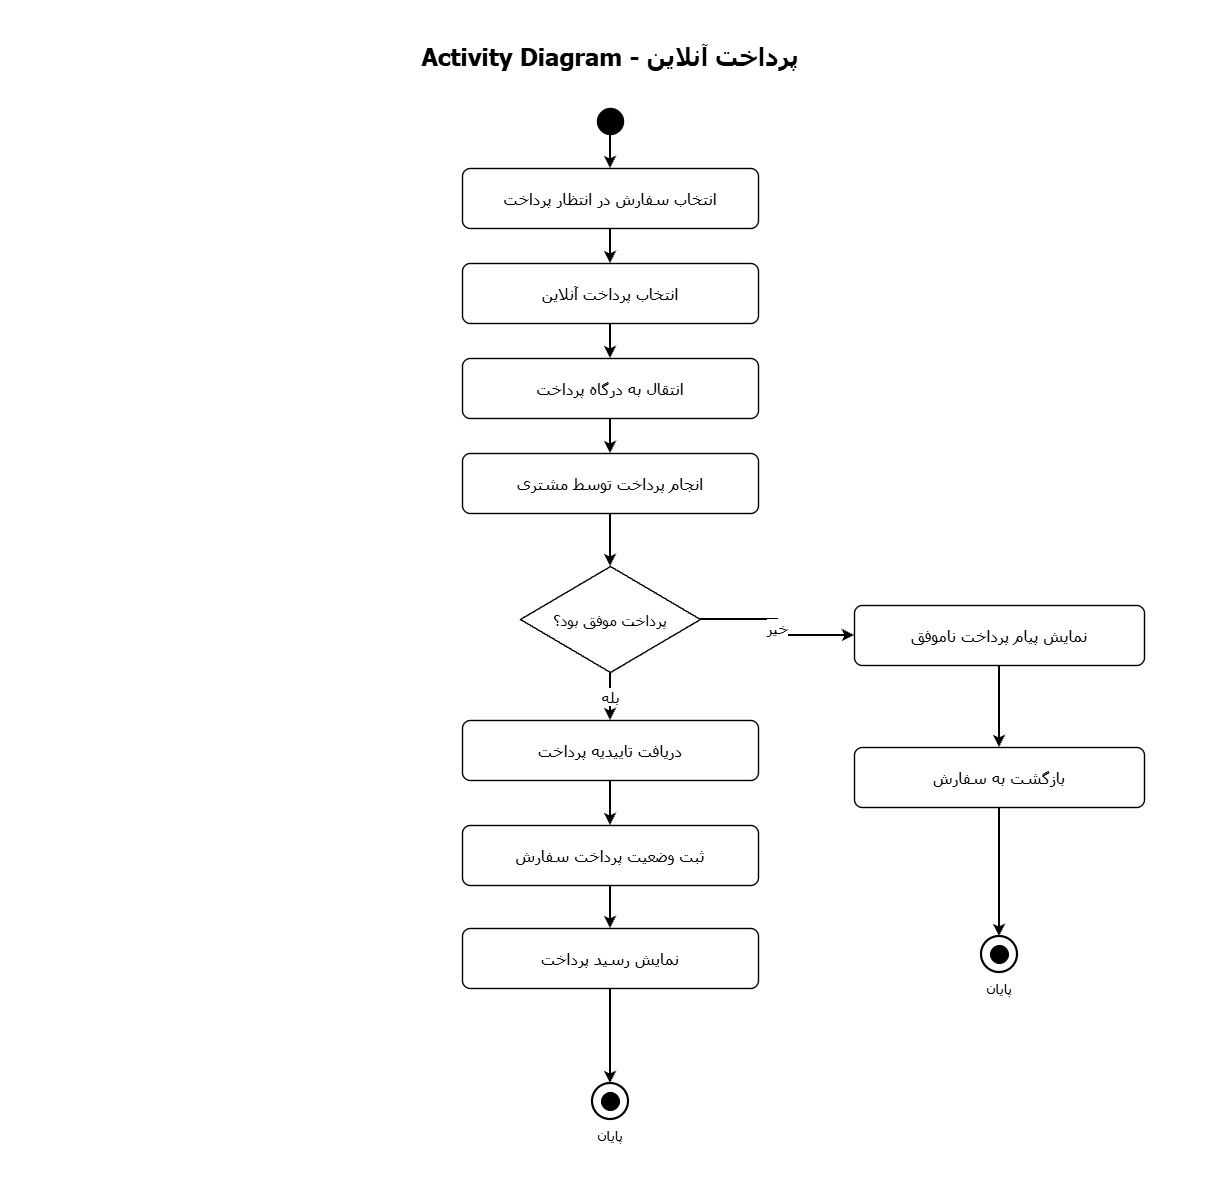

The diagram above was exported from draw.io. Its source (the exported page's mxGraphModel, read from the mxfile embedded in the PNG):
<mxGraphModel dx="2091" dy="1735" grid="1" gridSize="10" guides="1" tooltips="1" connect="1" arrows="1" fold="1" page="1" pageScale="1" pageWidth="850" pageHeight="1100" math="0" shadow="0">
  <root>
    <mxCell id="0" />
    <mxCell id="1" parent="0" />
    <mxCell id="8w3mI-oZPlcQsIFUfHJX-1" parent="1" style="rounded=0;whiteSpace=wrap;html=1;fillColor=#FFFFFF;strokeColor=none;opacity=100;fillOpacity=100;movable=0;resizable=0;rotatable=0;editable=0;connectable=0;deletable=0;locked=1;pointerEvents=0;" value="" vertex="1">
      <mxGeometry height="1180" width="1220" x="-319" y="-307" as="geometry" />
    </mxCell>
    <mxCell id="8w3mI-oZPlcQsIFUfHJX-2" parent="1" style="html=1;whiteSpace=wrap;align=center;verticalAlign=middle;fontFamily=Tahoma;fontSize=16;fontColor=#000000;direction=rtl;spacing=6;strokeColor=none;fillColor=none;rounded=0;;fontSize=24;fontStyle=1;align=center;" value="Activity Diagram - پرداخت آنلاین" vertex="1">
      <mxGeometry height="62" width="1060" x="-239" y="-281" as="geometry" />
    </mxCell>
    <mxCell id="8w3mI-oZPlcQsIFUfHJX-3" parent="1" style="html=1;whiteSpace=wrap;align=center;verticalAlign=middle;fontFamily=Tahoma;fontSize=16;fontColor=#000000;direction=rtl;spacing=6;ellipse;strokeColor=#000000;strokeWidth=1.4;fillColor=#000000;;" value="" vertex="1">
      <mxGeometry height="26" width="26" x="278" y="-199" as="geometry" />
    </mxCell>
    <mxCell id="8w3mI-oZPlcQsIFUfHJX-4" parent="1" style="html=1;whiteSpace=wrap;align=center;verticalAlign=middle;fontFamily=Tahoma;fontSize=16;fontColor=#000000;direction=rtl;spacing=6;rounded=1;arcSize=13;strokeColor=#000000;strokeWidth=1.4;fillColor=#FFFFFF;;" value="انتخاب سفارش در انتظار پرداخت" vertex="1">
      <mxGeometry height="60" width="296" x="143" y="-139" as="geometry" />
    </mxCell>
    <mxCell id="8w3mI-oZPlcQsIFUfHJX-5" parent="1" style="html=1;whiteSpace=wrap;align=center;verticalAlign=middle;fontFamily=Tahoma;fontSize=16;fontColor=#000000;direction=rtl;spacing=6;rounded=1;arcSize=13;strokeColor=#000000;strokeWidth=1.4;fillColor=#FFFFFF;;" value="انتخاب پرداخت آنلاین" vertex="1">
      <mxGeometry height="60" width="296" x="143" y="-44" as="geometry" />
    </mxCell>
    <mxCell id="8w3mI-oZPlcQsIFUfHJX-6" parent="1" style="html=1;whiteSpace=wrap;align=center;verticalAlign=middle;fontFamily=Tahoma;fontSize=16;fontColor=#000000;direction=rtl;spacing=6;rounded=1;arcSize=13;strokeColor=#000000;strokeWidth=1.4;fillColor=#FFFFFF;;" value="انتقال به درگاه پرداخت" vertex="1">
      <mxGeometry height="60" width="296" x="143" y="51" as="geometry" />
    </mxCell>
    <mxCell id="8w3mI-oZPlcQsIFUfHJX-7" parent="1" style="html=1;whiteSpace=wrap;align=center;verticalAlign=middle;fontFamily=Tahoma;fontSize=16;fontColor=#000000;direction=rtl;spacing=6;rounded=1;arcSize=13;strokeColor=#000000;strokeWidth=1.4;fillColor=#FFFFFF;;" value="انجام پرداخت توسط مشتری" vertex="1">
      <mxGeometry height="60" width="296" x="143" y="146" as="geometry" />
    </mxCell>
    <mxCell id="8w3mI-oZPlcQsIFUfHJX-8" parent="1" style="html=1;whiteSpace=wrap;align=center;verticalAlign=middle;fontFamily=Tahoma;fontSize=16;fontColor=#000000;direction=rtl;spacing=6;rhombus;strokeColor=#000000;strokeWidth=1.4;fillColor=#FFFFFF;;fontSize=15;" value="پرداخت موفق بود؟" vertex="1">
      <mxGeometry height="106" width="180" x="201" y="259" as="geometry" />
    </mxCell>
    <mxCell id="8w3mI-oZPlcQsIFUfHJX-9" parent="1" style="html=1;whiteSpace=wrap;align=center;verticalAlign=middle;fontFamily=Tahoma;fontSize=16;fontColor=#000000;direction=rtl;spacing=6;rounded=1;arcSize=13;strokeColor=#000000;strokeWidth=1.4;fillColor=#FFFFFF;;" value="دریافت تاییدیه پرداخت" vertex="1">
      <mxGeometry height="60" width="296" x="143" y="413" as="geometry" />
    </mxCell>
    <mxCell id="8w3mI-oZPlcQsIFUfHJX-10" parent="1" style="html=1;whiteSpace=wrap;align=center;verticalAlign=middle;fontFamily=Tahoma;fontSize=16;fontColor=#000000;direction=rtl;spacing=6;rounded=1;arcSize=13;strokeColor=#000000;strokeWidth=1.4;fillColor=#FFFFFF;;" value="ثبت وضعیت پرداخت سفارش" vertex="1">
      <mxGeometry height="60" width="296" x="143" y="518" as="geometry" />
    </mxCell>
    <mxCell id="8w3mI-oZPlcQsIFUfHJX-11" parent="1" style="html=1;whiteSpace=wrap;align=center;verticalAlign=middle;fontFamily=Tahoma;fontSize=16;fontColor=#000000;direction=rtl;spacing=6;rounded=1;arcSize=13;strokeColor=#000000;strokeWidth=1.4;fillColor=#FFFFFF;;" value="نمایش رسید پرداخت" vertex="1">
      <mxGeometry height="60" width="296" x="143" y="621" as="geometry" />
    </mxCell>
    <mxCell id="8w3mI-oZPlcQsIFUfHJX-12" parent="1" style="html=1;whiteSpace=wrap;align=center;verticalAlign=middle;fontFamily=Tahoma;fontSize=16;fontColor=#000000;direction=rtl;spacing=6;ellipse;strokeColor=#000000;strokeWidth=2.2;fillColor=#FFFFFF;;" value="" vertex="1">
      <mxGeometry height="36" width="36" x="273" y="776" as="geometry" />
    </mxCell>
    <mxCell id="8w3mI-oZPlcQsIFUfHJX-13" parent="1" style="html=1;whiteSpace=wrap;align=center;verticalAlign=middle;fontFamily=Tahoma;fontSize=16;fontColor=#000000;direction=rtl;spacing=6;ellipse;strokeColor=#000000;strokeWidth=1;fillColor=#000000;;" value="" vertex="1">
      <mxGeometry height="18" width="18" x="282" y="785" as="geometry" />
    </mxCell>
    <mxCell id="8w3mI-oZPlcQsIFUfHJX-14" parent="1" style="html=1;whiteSpace=wrap;align=center;verticalAlign=middle;fontFamily=Tahoma;fontSize=16;fontColor=#000000;direction=rtl;spacing=6;strokeColor=none;fillColor=none;rounded=0;;fontSize=14;fontStyle=0;align=center;" value="پایان" vertex="1">
      <mxGeometry height="26" width="106" x="238" y="816" as="geometry" />
    </mxCell>
    <mxCell id="8w3mI-oZPlcQsIFUfHJX-15" parent="1" style="html=1;whiteSpace=wrap;align=center;verticalAlign=middle;fontFamily=Tahoma;fontSize=16;fontColor=#000000;direction=rtl;spacing=6;rounded=1;arcSize=13;strokeColor=#000000;strokeWidth=1.4;fillColor=#FFFFFF;;" value="نمایش پیام پرداخت ناموفق" vertex="1">
      <mxGeometry height="60" width="290" x="535" y="298" as="geometry" />
    </mxCell>
    <mxCell id="8w3mI-oZPlcQsIFUfHJX-16" parent="1" style="html=1;whiteSpace=wrap;align=center;verticalAlign=middle;fontFamily=Tahoma;fontSize=16;fontColor=#000000;direction=rtl;spacing=6;rounded=1;arcSize=13;strokeColor=#000000;strokeWidth=1.4;fillColor=#FFFFFF;;" value="بازگشت به سفارش" vertex="1">
      <mxGeometry height="60" width="290" x="535" y="440" as="geometry" />
    </mxCell>
    <mxCell id="8w3mI-oZPlcQsIFUfHJX-17" parent="1" style="html=1;whiteSpace=wrap;align=center;verticalAlign=middle;fontFamily=Tahoma;fontSize=16;fontColor=#000000;direction=rtl;spacing=6;ellipse;strokeColor=#000000;strokeWidth=2.2;fillColor=#FFFFFF;;" value="" vertex="1">
      <mxGeometry height="36" width="36" x="662" y="629" as="geometry" />
    </mxCell>
    <mxCell id="8w3mI-oZPlcQsIFUfHJX-18" parent="1" style="html=1;whiteSpace=wrap;align=center;verticalAlign=middle;fontFamily=Tahoma;fontSize=16;fontColor=#000000;direction=rtl;spacing=6;ellipse;strokeColor=#000000;strokeWidth=1;fillColor=#000000;;" value="" vertex="1">
      <mxGeometry height="18" width="18" x="671" y="638" as="geometry" />
    </mxCell>
    <mxCell id="8w3mI-oZPlcQsIFUfHJX-19" parent="1" style="html=1;whiteSpace=wrap;align=center;verticalAlign=middle;fontFamily=Tahoma;fontSize=16;fontColor=#000000;direction=rtl;spacing=6;strokeColor=none;fillColor=none;rounded=0;;fontSize=14;fontStyle=0;align=center;" value="پایان" vertex="1">
      <mxGeometry height="26" width="106" x="627" y="669" as="geometry" />
    </mxCell>
    <mxCell id="8w3mI-oZPlcQsIFUfHJX-20" edge="1" parent="1" source="8w3mI-oZPlcQsIFUfHJX-3" style="edgeStyle=orthogonalEdgeStyle;orthogonalLoop=1;rounded=0;strokeColor=#000000;strokeWidth=2;endArrow=classic;endFill=1;exitX=0.5;exitY=1;entryX=0.5;entryY=0;fontFamily=Tahoma;fontSize=15;fontColor=#000000;labelBackgroundColor=#FFFFFF;dashed=0;html=1;" target="8w3mI-oZPlcQsIFUfHJX-4" value="">
      <mxGeometry relative="1" as="geometry" />
    </mxCell>
    <mxCell id="8w3mI-oZPlcQsIFUfHJX-21" edge="1" parent="1" source="8w3mI-oZPlcQsIFUfHJX-4" style="edgeStyle=orthogonalEdgeStyle;orthogonalLoop=1;rounded=0;strokeColor=#000000;strokeWidth=2;endArrow=classic;endFill=1;exitX=0.5;exitY=1;entryX=0.5;entryY=0;fontFamily=Tahoma;fontSize=15;fontColor=#000000;labelBackgroundColor=#FFFFFF;dashed=0;html=1;" target="8w3mI-oZPlcQsIFUfHJX-5" value="">
      <mxGeometry relative="1" as="geometry" />
    </mxCell>
    <mxCell id="8w3mI-oZPlcQsIFUfHJX-22" edge="1" parent="1" source="8w3mI-oZPlcQsIFUfHJX-5" style="edgeStyle=orthogonalEdgeStyle;orthogonalLoop=1;rounded=0;strokeColor=#000000;strokeWidth=2;endArrow=classic;endFill=1;exitX=0.5;exitY=1;entryX=0.5;entryY=0;fontFamily=Tahoma;fontSize=15;fontColor=#000000;labelBackgroundColor=#FFFFFF;dashed=0;html=1;" target="8w3mI-oZPlcQsIFUfHJX-6" value="">
      <mxGeometry relative="1" as="geometry" />
    </mxCell>
    <mxCell id="8w3mI-oZPlcQsIFUfHJX-23" edge="1" parent="1" source="8w3mI-oZPlcQsIFUfHJX-6" style="edgeStyle=orthogonalEdgeStyle;orthogonalLoop=1;rounded=0;strokeColor=#000000;strokeWidth=2;endArrow=classic;endFill=1;exitX=0.5;exitY=1;entryX=0.5;entryY=0;fontFamily=Tahoma;fontSize=15;fontColor=#000000;labelBackgroundColor=#FFFFFF;dashed=0;html=1;" target="8w3mI-oZPlcQsIFUfHJX-7" value="">
      <mxGeometry relative="1" as="geometry" />
    </mxCell>
    <mxCell id="8w3mI-oZPlcQsIFUfHJX-24" edge="1" parent="1" source="8w3mI-oZPlcQsIFUfHJX-7" style="edgeStyle=orthogonalEdgeStyle;orthogonalLoop=1;rounded=0;strokeColor=#000000;strokeWidth=2;endArrow=classic;endFill=1;exitX=0.5;exitY=1;entryX=0.5;entryY=0;fontFamily=Tahoma;fontSize=15;fontColor=#000000;labelBackgroundColor=#FFFFFF;dashed=0;html=1;" target="8w3mI-oZPlcQsIFUfHJX-8" value="">
      <mxGeometry relative="1" as="geometry" />
    </mxCell>
    <mxCell id="8w3mI-oZPlcQsIFUfHJX-25" edge="1" parent="1" source="8w3mI-oZPlcQsIFUfHJX-8" style="edgeStyle=orthogonalEdgeStyle;orthogonalLoop=1;rounded=0;strokeColor=#000000;strokeWidth=2;endArrow=classic;endFill=1;exitX=0.5;exitY=1;entryX=0.5;entryY=0;fontFamily=Tahoma;fontSize=15;fontColor=#000000;labelBackgroundColor=#FFFFFF;dashed=0;html=1;" target="8w3mI-oZPlcQsIFUfHJX-9" value="بله">
      <mxGeometry relative="1" as="geometry" />
    </mxCell>
    <mxCell id="8w3mI-oZPlcQsIFUfHJX-26" edge="1" parent="1" source="8w3mI-oZPlcQsIFUfHJX-9" style="edgeStyle=orthogonalEdgeStyle;orthogonalLoop=1;rounded=0;strokeColor=#000000;strokeWidth=2;endArrow=classic;endFill=1;exitX=0.5;exitY=1;entryX=0.5;entryY=0;fontFamily=Tahoma;fontSize=15;fontColor=#000000;labelBackgroundColor=#FFFFFF;dashed=0;html=1;" target="8w3mI-oZPlcQsIFUfHJX-10" value="">
      <mxGeometry relative="1" as="geometry" />
    </mxCell>
    <mxCell id="8w3mI-oZPlcQsIFUfHJX-27" edge="1" parent="1" source="8w3mI-oZPlcQsIFUfHJX-10" style="edgeStyle=orthogonalEdgeStyle;orthogonalLoop=1;rounded=0;strokeColor=#000000;strokeWidth=2;endArrow=classic;endFill=1;exitX=0.5;exitY=1;entryX=0.5;entryY=0;fontFamily=Tahoma;fontSize=15;fontColor=#000000;labelBackgroundColor=#FFFFFF;dashed=0;html=1;" target="8w3mI-oZPlcQsIFUfHJX-11" value="">
      <mxGeometry relative="1" as="geometry" />
    </mxCell>
    <mxCell id="8w3mI-oZPlcQsIFUfHJX-28" edge="1" parent="1" source="8w3mI-oZPlcQsIFUfHJX-11" style="edgeStyle=orthogonalEdgeStyle;orthogonalLoop=1;rounded=0;strokeColor=#000000;strokeWidth=2;endArrow=classic;endFill=1;exitX=0.5;exitY=1;entryX=0.5;entryY=0;fontFamily=Tahoma;fontSize=15;fontColor=#000000;labelBackgroundColor=#FFFFFF;dashed=0;html=1;" target="8w3mI-oZPlcQsIFUfHJX-12" value="">
      <mxGeometry relative="1" as="geometry" />
    </mxCell>
    <mxCell id="8w3mI-oZPlcQsIFUfHJX-29" edge="1" parent="1" source="8w3mI-oZPlcQsIFUfHJX-8" style="edgeStyle=orthogonalEdgeStyle;orthogonalLoop=1;rounded=0;strokeColor=#000000;strokeWidth=2;endArrow=classic;endFill=1;exitX=1;exitY=0.5;entryX=0;entryY=0.5;fontFamily=Tahoma;fontSize=15;fontColor=#000000;labelBackgroundColor=#FFFFFF;dashed=0;html=1;" target="8w3mI-oZPlcQsIFUfHJX-15" value="خیر">
      <mxGeometry relative="1" as="geometry" />
    </mxCell>
    <mxCell id="8w3mI-oZPlcQsIFUfHJX-30" edge="1" parent="1" source="8w3mI-oZPlcQsIFUfHJX-15" style="edgeStyle=orthogonalEdgeStyle;orthogonalLoop=1;rounded=0;strokeColor=#000000;strokeWidth=2;endArrow=classic;endFill=1;exitX=0.5;exitY=1;entryX=0.5;entryY=0;fontFamily=Tahoma;fontSize=15;fontColor=#000000;labelBackgroundColor=#FFFFFF;dashed=0;html=1;" target="8w3mI-oZPlcQsIFUfHJX-16" value="">
      <mxGeometry relative="1" as="geometry" />
    </mxCell>
    <mxCell id="8w3mI-oZPlcQsIFUfHJX-31" edge="1" parent="1" source="8w3mI-oZPlcQsIFUfHJX-16" style="edgeStyle=orthogonalEdgeStyle;orthogonalLoop=1;rounded=0;strokeColor=#000000;strokeWidth=2;endArrow=classic;endFill=1;exitX=0.5;exitY=1;entryX=0.5;entryY=0;fontFamily=Tahoma;fontSize=15;fontColor=#000000;labelBackgroundColor=#FFFFFF;dashed=0;html=1;" target="8w3mI-oZPlcQsIFUfHJX-17" value="">
      <mxGeometry relative="1" as="geometry" />
    </mxCell>
  </root>
</mxGraphModel>